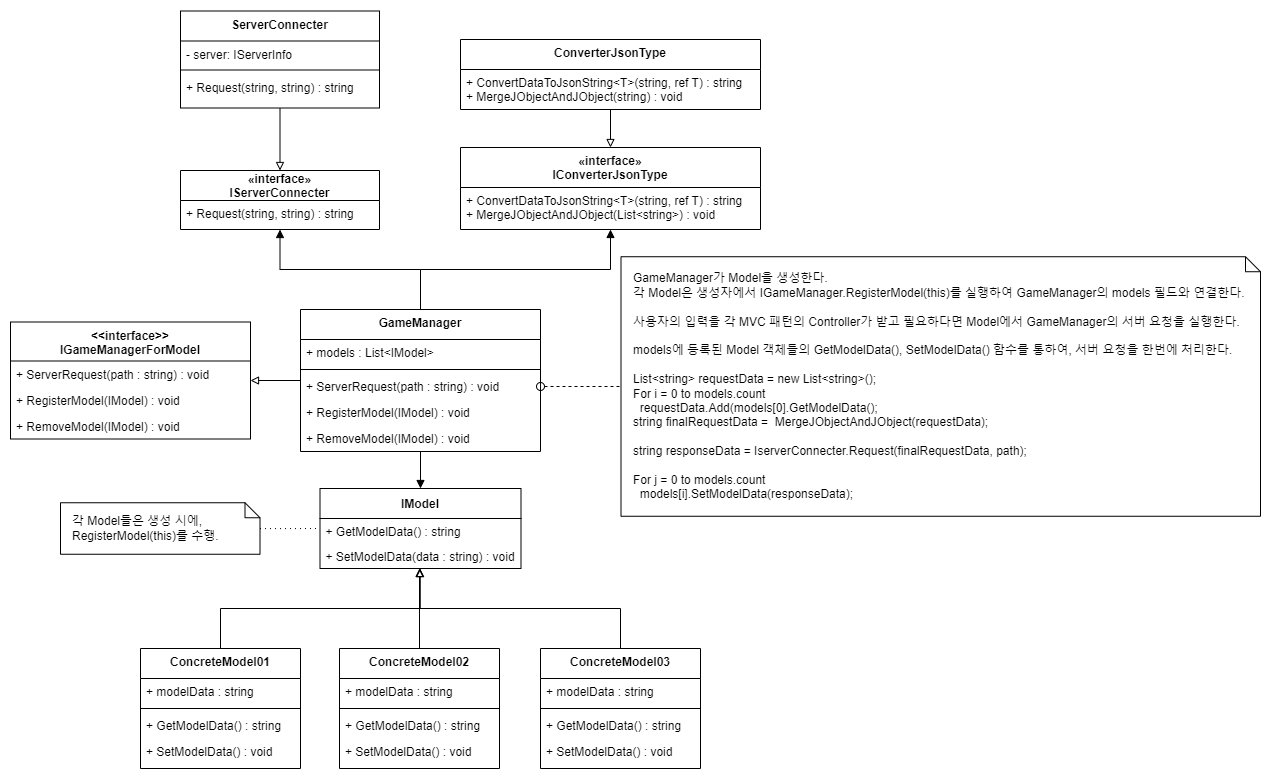

The diagram above was exported from draw.io. Its source (the exported page's mxGraphModel, read from the mxfile embedded in the PNG):
<mxGraphModel dx="2981" dy="1015" grid="1" gridSize="10" guides="1" tooltips="1" connect="1" arrows="1" fold="1" page="1" pageScale="1" pageWidth="827" pageHeight="1169" math="0" shadow="0">
  <root>
    <mxCell id="0" />
    <mxCell id="1" parent="0" />
    <mxCell id="iDS3Rpb2HVndh15QIGsX-36" value="IModel" style="swimlane;fontStyle=1;childLayout=stackLayout;horizontal=1;startSize=30;fillColor=none;horizontalStack=0;resizeParent=1;resizeParentMax=0;resizeLast=0;collapsible=1;marginBottom=0;" parent="1" vertex="1">
      <mxGeometry x="-460.5" y="500" width="201" height="80" as="geometry" />
    </mxCell>
    <mxCell id="iDS3Rpb2HVndh15QIGsX-37" value="+ GetModelData() : string" style="text;strokeColor=none;fillColor=none;align=left;verticalAlign=top;spacingLeft=4;spacingRight=4;overflow=hidden;rotatable=0;points=[[0,0.5],[1,0.5]];portConstraint=eastwest;" parent="iDS3Rpb2HVndh15QIGsX-36" vertex="1">
      <mxGeometry y="30" width="201" height="25" as="geometry" />
    </mxCell>
    <mxCell id="iDS3Rpb2HVndh15QIGsX-38" value="+ SetModelData(data : string) : void" style="text;strokeColor=none;fillColor=none;align=left;verticalAlign=top;spacingLeft=4;spacingRight=4;overflow=hidden;rotatable=0;points=[[0,0.5],[1,0.5]];portConstraint=eastwest;" parent="iDS3Rpb2HVndh15QIGsX-36" vertex="1">
      <mxGeometry y="55" width="201" height="25" as="geometry" />
    </mxCell>
    <mxCell id="iDS3Rpb2HVndh15QIGsX-39" style="edgeStyle=orthogonalEdgeStyle;rounded=0;orthogonalLoop=1;jettySize=auto;html=1;endArrow=block;endFill=1;" parent="1" source="nuIIX_0ojOXYfeb3vrrY-22" target="iDS3Rpb2HVndh15QIGsX-36" edge="1">
      <mxGeometry relative="1" as="geometry">
        <mxPoint x="-360.00000000000045" y="472.25" as="sourcePoint" />
      </mxGeometry>
    </mxCell>
    <mxCell id="iDS3Rpb2HVndh15QIGsX-40" style="edgeStyle=orthogonalEdgeStyle;rounded=0;orthogonalLoop=1;jettySize=auto;html=1;endArrow=block;endFill=1;" parent="1" source="nuIIX_0ojOXYfeb3vrrY-22" target="iDS3Rpb2HVndh15QIGsX-49" edge="1">
      <mxGeometry relative="1" as="geometry">
        <mxPoint x="-360.00000000000045" y="333.2499999999999" as="sourcePoint" />
      </mxGeometry>
    </mxCell>
    <mxCell id="iDS3Rpb2HVndh15QIGsX-43" style="edgeStyle=orthogonalEdgeStyle;rounded=0;orthogonalLoop=1;jettySize=auto;html=1;endArrow=block;endFill=0;" parent="1" source="iDS3Rpb2HVndh15QIGsX-44" target="iDS3Rpb2HVndh15QIGsX-36" edge="1">
      <mxGeometry relative="1" as="geometry">
        <Array as="points">
          <mxPoint x="-360.5" y="540" />
        </Array>
      </mxGeometry>
    </mxCell>
    <mxCell id="iDS3Rpb2HVndh15QIGsX-44" value="ConcreteModel02" style="swimlane;fontStyle=1;align=center;verticalAlign=top;childLayout=stackLayout;horizontal=1;startSize=30;horizontalStack=0;resizeParent=1;resizeParentMax=0;resizeLast=0;collapsible=1;marginBottom=0;" parent="1" vertex="1">
      <mxGeometry x="-441" y="660" width="160" height="120" as="geometry" />
    </mxCell>
    <mxCell id="iDS3Rpb2HVndh15QIGsX-45" value="+ modelData : string" style="text;strokeColor=none;fillColor=none;align=left;verticalAlign=top;spacingLeft=4;spacingRight=4;overflow=hidden;rotatable=0;points=[[0,0.5],[1,0.5]];portConstraint=eastwest;" parent="iDS3Rpb2HVndh15QIGsX-44" vertex="1">
      <mxGeometry y="30" width="160" height="26" as="geometry" />
    </mxCell>
    <mxCell id="iDS3Rpb2HVndh15QIGsX-46" value="" style="line;strokeWidth=1;fillColor=none;align=left;verticalAlign=middle;spacingTop=-1;spacingLeft=3;spacingRight=3;rotatable=0;labelPosition=right;points=[];portConstraint=eastwest;strokeColor=inherit;" parent="iDS3Rpb2HVndh15QIGsX-44" vertex="1">
      <mxGeometry y="56" width="160" height="8" as="geometry" />
    </mxCell>
    <mxCell id="iDS3Rpb2HVndh15QIGsX-47" value="+ GetModelData() : string " style="text;strokeColor=none;fillColor=none;align=left;verticalAlign=top;spacingLeft=4;spacingRight=4;overflow=hidden;rotatable=0;points=[[0,0.5],[1,0.5]];portConstraint=eastwest;" parent="iDS3Rpb2HVndh15QIGsX-44" vertex="1">
      <mxGeometry y="64" width="160" height="26" as="geometry" />
    </mxCell>
    <mxCell id="iDS3Rpb2HVndh15QIGsX-48" value="+ SetModelData() : void" style="text;strokeColor=none;fillColor=none;align=left;verticalAlign=top;spacingLeft=4;spacingRight=4;overflow=hidden;rotatable=0;points=[[0,0.5],[1,0.5]];portConstraint=eastwest;" parent="iDS3Rpb2HVndh15QIGsX-44" vertex="1">
      <mxGeometry y="90" width="160" height="30" as="geometry" />
    </mxCell>
    <mxCell id="iDS3Rpb2HVndh15QIGsX-49" value="«interface»&#10;IServerConnecter" style="swimlane;fontStyle=1;childLayout=stackLayout;horizontal=1;startSize=30;fillColor=none;horizontalStack=0;resizeParent=1;resizeParentMax=0;resizeLast=0;collapsible=1;marginBottom=0;" parent="1" vertex="1">
      <mxGeometry x="-600" y="182" width="199" height="59" as="geometry" />
    </mxCell>
    <mxCell id="iDS3Rpb2HVndh15QIGsX-50" value="+ Request(string, string) : string" style="text;strokeColor=none;fillColor=none;align=left;verticalAlign=top;spacingLeft=4;spacingRight=4;overflow=hidden;rotatable=0;points=[[0,0.5],[1,0.5]];portConstraint=eastwest;" parent="iDS3Rpb2HVndh15QIGsX-49" vertex="1">
      <mxGeometry y="30" width="199" height="29" as="geometry" />
    </mxCell>
    <mxCell id="iDS3Rpb2HVndh15QIGsX-51" style="edgeStyle=orthogonalEdgeStyle;rounded=0;orthogonalLoop=1;jettySize=auto;html=1;endArrow=block;endFill=0;" parent="1" source="iDS3Rpb2HVndh15QIGsX-52" target="iDS3Rpb2HVndh15QIGsX-49" edge="1">
      <mxGeometry relative="1" as="geometry" />
    </mxCell>
    <mxCell id="iDS3Rpb2HVndh15QIGsX-52" value="ServerConnecter" style="swimlane;fontStyle=1;align=center;verticalAlign=top;childLayout=stackLayout;horizontal=1;startSize=30;horizontalStack=0;resizeParent=1;resizeParentMax=0;resizeLast=0;collapsible=1;marginBottom=0;" parent="1" vertex="1">
      <mxGeometry x="-600" y="22.5" width="199" height="97" as="geometry" />
    </mxCell>
    <mxCell id="iDS3Rpb2HVndh15QIGsX-53" value="- server: IServerInfo" style="text;strokeColor=none;fillColor=none;align=left;verticalAlign=top;spacingLeft=4;spacingRight=4;overflow=hidden;rotatable=0;points=[[0,0.5],[1,0.5]];portConstraint=eastwest;" parent="iDS3Rpb2HVndh15QIGsX-52" vertex="1">
      <mxGeometry y="30" width="199" height="25" as="geometry" />
    </mxCell>
    <mxCell id="iDS3Rpb2HVndh15QIGsX-54" value="" style="line;strokeWidth=1;fillColor=none;align=left;verticalAlign=middle;spacingTop=-1;spacingLeft=3;spacingRight=3;rotatable=0;labelPosition=right;points=[];portConstraint=eastwest;strokeColor=inherit;" parent="iDS3Rpb2HVndh15QIGsX-52" vertex="1">
      <mxGeometry y="55" width="199" height="8" as="geometry" />
    </mxCell>
    <mxCell id="iDS3Rpb2HVndh15QIGsX-55" value="+ Request(string, string) : string" style="text;strokeColor=none;fillColor=none;align=left;verticalAlign=top;spacingLeft=4;spacingRight=4;overflow=hidden;rotatable=0;points=[[0,0.5],[1,0.5]];portConstraint=eastwest;" parent="iDS3Rpb2HVndh15QIGsX-52" vertex="1">
      <mxGeometry y="63" width="199" height="34" as="geometry" />
    </mxCell>
    <mxCell id="iDS3Rpb2HVndh15QIGsX-56" value="" style="html=1;verticalAlign=bottom;startArrow=oval;startFill=0;endArrow=none;startSize=8;rounded=0;dashed=1;endFill=0;" parent="1" source="nuIIX_0ojOXYfeb3vrrY-25" target="nuIIX_0ojOXYfeb3vrrY-29" edge="1">
      <mxGeometry width="60" relative="1" as="geometry">
        <mxPoint x="-249.5" y="457.7499999999999" as="sourcePoint" />
        <mxPoint x="-159.5" y="398.8652897657212" as="targetPoint" />
      </mxGeometry>
    </mxCell>
    <mxCell id="iDS3Rpb2HVndh15QIGsX-58" style="edgeStyle=orthogonalEdgeStyle;rounded=0;orthogonalLoop=1;jettySize=auto;html=1;startArrow=none;startFill=0;endArrow=block;endFill=0;" parent="1" source="iDS3Rpb2HVndh15QIGsX-59" target="iDS3Rpb2HVndh15QIGsX-36" edge="1">
      <mxGeometry relative="1" as="geometry">
        <Array as="points">
          <mxPoint x="-560.5" y="620" />
          <mxPoint x="-360.5" y="620" />
        </Array>
      </mxGeometry>
    </mxCell>
    <mxCell id="iDS3Rpb2HVndh15QIGsX-59" value="ConcreteModel01" style="swimlane;fontStyle=1;align=center;verticalAlign=top;childLayout=stackLayout;horizontal=1;startSize=30;horizontalStack=0;resizeParent=1;resizeParentMax=0;resizeLast=0;collapsible=1;marginBottom=0;" parent="1" vertex="1">
      <mxGeometry x="-640" y="660" width="160" height="120" as="geometry" />
    </mxCell>
    <mxCell id="iDS3Rpb2HVndh15QIGsX-60" value="+ modelData : string" style="text;strokeColor=none;fillColor=none;align=left;verticalAlign=top;spacingLeft=4;spacingRight=4;overflow=hidden;rotatable=0;points=[[0,0.5],[1,0.5]];portConstraint=eastwest;" parent="iDS3Rpb2HVndh15QIGsX-59" vertex="1">
      <mxGeometry y="30" width="160" height="26" as="geometry" />
    </mxCell>
    <mxCell id="iDS3Rpb2HVndh15QIGsX-61" value="" style="line;strokeWidth=1;fillColor=none;align=left;verticalAlign=middle;spacingTop=-1;spacingLeft=3;spacingRight=3;rotatable=0;labelPosition=right;points=[];portConstraint=eastwest;strokeColor=inherit;" parent="iDS3Rpb2HVndh15QIGsX-59" vertex="1">
      <mxGeometry y="56" width="160" height="8" as="geometry" />
    </mxCell>
    <mxCell id="iDS3Rpb2HVndh15QIGsX-62" value="+ GetModelData() : string " style="text;strokeColor=none;fillColor=none;align=left;verticalAlign=top;spacingLeft=4;spacingRight=4;overflow=hidden;rotatable=0;points=[[0,0.5],[1,0.5]];portConstraint=eastwest;" parent="iDS3Rpb2HVndh15QIGsX-59" vertex="1">
      <mxGeometry y="64" width="160" height="26" as="geometry" />
    </mxCell>
    <mxCell id="iDS3Rpb2HVndh15QIGsX-63" value="+ SetModelData() : void" style="text;strokeColor=none;fillColor=none;align=left;verticalAlign=top;spacingLeft=4;spacingRight=4;overflow=hidden;rotatable=0;points=[[0,0.5],[1,0.5]];portConstraint=eastwest;" parent="iDS3Rpb2HVndh15QIGsX-59" vertex="1">
      <mxGeometry y="90" width="160" height="30" as="geometry" />
    </mxCell>
    <mxCell id="iDS3Rpb2HVndh15QIGsX-64" style="edgeStyle=orthogonalEdgeStyle;rounded=0;orthogonalLoop=1;jettySize=auto;html=1;startArrow=none;startFill=0;endArrow=block;endFill=0;" parent="1" source="iDS3Rpb2HVndh15QIGsX-65" target="iDS3Rpb2HVndh15QIGsX-36" edge="1">
      <mxGeometry relative="1" as="geometry">
        <Array as="points">
          <mxPoint x="-160.5" y="620" />
          <mxPoint x="-360.5" y="620" />
        </Array>
      </mxGeometry>
    </mxCell>
    <mxCell id="iDS3Rpb2HVndh15QIGsX-65" value="ConcreteModel03" style="swimlane;fontStyle=1;align=center;verticalAlign=top;childLayout=stackLayout;horizontal=1;startSize=30;horizontalStack=0;resizeParent=1;resizeParentMax=0;resizeLast=0;collapsible=1;marginBottom=0;" parent="1" vertex="1">
      <mxGeometry x="-240" y="660" width="160" height="120" as="geometry" />
    </mxCell>
    <mxCell id="iDS3Rpb2HVndh15QIGsX-66" value="+ modelData : string" style="text;strokeColor=none;fillColor=none;align=left;verticalAlign=top;spacingLeft=4;spacingRight=4;overflow=hidden;rotatable=0;points=[[0,0.5],[1,0.5]];portConstraint=eastwest;" parent="iDS3Rpb2HVndh15QIGsX-65" vertex="1">
      <mxGeometry y="30" width="160" height="26" as="geometry" />
    </mxCell>
    <mxCell id="iDS3Rpb2HVndh15QIGsX-67" value="" style="line;strokeWidth=1;fillColor=none;align=left;verticalAlign=middle;spacingTop=-1;spacingLeft=3;spacingRight=3;rotatable=0;labelPosition=right;points=[];portConstraint=eastwest;strokeColor=inherit;" parent="iDS3Rpb2HVndh15QIGsX-65" vertex="1">
      <mxGeometry y="56" width="160" height="8" as="geometry" />
    </mxCell>
    <mxCell id="iDS3Rpb2HVndh15QIGsX-68" value="+ GetModelData() : string " style="text;strokeColor=none;fillColor=none;align=left;verticalAlign=top;spacingLeft=4;spacingRight=4;overflow=hidden;rotatable=0;points=[[0,0.5],[1,0.5]];portConstraint=eastwest;" parent="iDS3Rpb2HVndh15QIGsX-65" vertex="1">
      <mxGeometry y="64" width="160" height="26" as="geometry" />
    </mxCell>
    <mxCell id="iDS3Rpb2HVndh15QIGsX-69" value="+ SetModelData() : void" style="text;strokeColor=none;fillColor=none;align=left;verticalAlign=top;spacingLeft=4;spacingRight=4;overflow=hidden;rotatable=0;points=[[0,0.5],[1,0.5]];portConstraint=eastwest;" parent="iDS3Rpb2HVndh15QIGsX-65" vertex="1">
      <mxGeometry y="90" width="160" height="30" as="geometry" />
    </mxCell>
    <mxCell id="nuIIX_0ojOXYfeb3vrrY-4" value="&lt;&lt;interface&gt;&gt;&#10;IGameManagerForModel" style="swimlane;fontStyle=1;align=center;verticalAlign=top;childLayout=stackLayout;horizontal=1;startSize=39;horizontalStack=0;resizeParent=1;resizeParentMax=0;resizeLast=0;collapsible=1;marginBottom=0;" parent="1" vertex="1">
      <mxGeometry x="-770" y="333.5" width="240" height="117" as="geometry" />
    </mxCell>
    <mxCell id="nuIIX_0ojOXYfeb3vrrY-7" value="+ ServerRequest(path : string) : void" style="text;strokeColor=none;fillColor=none;align=left;verticalAlign=top;spacingLeft=4;spacingRight=4;overflow=hidden;rotatable=0;points=[[0,0.5],[1,0.5]];portConstraint=eastwest;" parent="nuIIX_0ojOXYfeb3vrrY-4" vertex="1">
      <mxGeometry y="39" width="240" height="26" as="geometry" />
    </mxCell>
    <mxCell id="f6JXPnwxrFxcCpBya9Fn-1" value="+ RegisterModel(IModel) : void" style="text;strokeColor=none;fillColor=none;align=left;verticalAlign=top;spacingLeft=4;spacingRight=4;overflow=hidden;rotatable=0;points=[[0,0.5],[1,0.5]];portConstraint=eastwest;" parent="nuIIX_0ojOXYfeb3vrrY-4" vertex="1">
      <mxGeometry y="65" width="240" height="26" as="geometry" />
    </mxCell>
    <mxCell id="nuIIX_0ojOXYfeb3vrrY-9" value="+ RemoveModel(IModel) : void" style="text;strokeColor=none;fillColor=none;align=left;verticalAlign=top;spacingLeft=4;spacingRight=4;overflow=hidden;rotatable=0;points=[[0,0.5],[1,0.5]];portConstraint=eastwest;" parent="nuIIX_0ojOXYfeb3vrrY-4" vertex="1">
      <mxGeometry y="91" width="240" height="26" as="geometry" />
    </mxCell>
    <mxCell id="nuIIX_0ojOXYfeb3vrrY-28" style="edgeStyle=orthogonalEdgeStyle;rounded=0;orthogonalLoop=1;jettySize=auto;html=1;endArrow=block;endFill=0;" parent="1" source="nuIIX_0ojOXYfeb3vrrY-22" target="nuIIX_0ojOXYfeb3vrrY-4" edge="1">
      <mxGeometry relative="1" as="geometry" />
    </mxCell>
    <mxCell id="nuIIX_0ojOXYfeb3vrrY-38" style="edgeStyle=orthogonalEdgeStyle;rounded=0;orthogonalLoop=1;jettySize=auto;html=1;endArrow=block;endFill=1;" parent="1" source="nuIIX_0ojOXYfeb3vrrY-22" target="nuIIX_0ojOXYfeb3vrrY-30" edge="1">
      <mxGeometry relative="1" as="geometry" />
    </mxCell>
    <mxCell id="nuIIX_0ojOXYfeb3vrrY-22" value="GameManager" style="swimlane;fontStyle=1;align=center;verticalAlign=top;childLayout=stackLayout;horizontal=1;startSize=30;horizontalStack=0;resizeParent=1;resizeParentMax=0;resizeLast=0;collapsible=1;marginBottom=0;" parent="1" vertex="1">
      <mxGeometry x="-480" y="321" width="240" height="142" as="geometry" />
    </mxCell>
    <mxCell id="nuIIX_0ojOXYfeb3vrrY-23" value="+ models : List&lt;IModel&gt;" style="text;strokeColor=none;fillColor=none;align=left;verticalAlign=top;spacingLeft=4;spacingRight=4;overflow=hidden;rotatable=0;points=[[0,0.5],[1,0.5]];portConstraint=eastwest;" parent="nuIIX_0ojOXYfeb3vrrY-22" vertex="1">
      <mxGeometry y="30" width="240" height="26" as="geometry" />
    </mxCell>
    <mxCell id="nuIIX_0ojOXYfeb3vrrY-24" value="" style="line;strokeWidth=1;fillColor=none;align=left;verticalAlign=middle;spacingTop=-1;spacingLeft=3;spacingRight=3;rotatable=0;labelPosition=right;points=[];portConstraint=eastwest;strokeColor=inherit;" parent="nuIIX_0ojOXYfeb3vrrY-22" vertex="1">
      <mxGeometry y="56" width="240" height="8" as="geometry" />
    </mxCell>
    <mxCell id="nuIIX_0ojOXYfeb3vrrY-25" value="+ ServerRequest(path : string) : void" style="text;strokeColor=none;fillColor=none;align=left;verticalAlign=top;spacingLeft=4;spacingRight=4;overflow=hidden;rotatable=0;points=[[0,0.5],[1,0.5]];portConstraint=eastwest;" parent="nuIIX_0ojOXYfeb3vrrY-22" vertex="1">
      <mxGeometry y="64" width="240" height="26" as="geometry" />
    </mxCell>
    <mxCell id="nuIIX_0ojOXYfeb3vrrY-26" value="+ RegisterModel(IModel) : void" style="text;strokeColor=none;fillColor=none;align=left;verticalAlign=top;spacingLeft=4;spacingRight=4;overflow=hidden;rotatable=0;points=[[0,0.5],[1,0.5]];portConstraint=eastwest;" parent="nuIIX_0ojOXYfeb3vrrY-22" vertex="1">
      <mxGeometry y="90" width="240" height="26" as="geometry" />
    </mxCell>
    <mxCell id="2AQjISpcU7hcbt8tOddY-1" value="+ RemoveModel(IModel) : void" style="text;strokeColor=none;fillColor=none;align=left;verticalAlign=top;spacingLeft=4;spacingRight=4;overflow=hidden;rotatable=0;points=[[0,0.5],[1,0.5]];portConstraint=eastwest;" parent="nuIIX_0ojOXYfeb3vrrY-22" vertex="1">
      <mxGeometry y="116" width="240" height="26" as="geometry" />
    </mxCell>
    <mxCell id="nuIIX_0ojOXYfeb3vrrY-29" value="GameManager가 Model을 생성한다.&lt;br&gt;각 Model은 생성자에서 IGameManager.RegisterModel(this)를 실행하여&amp;nbsp;GameManager의 models 필드와 연결한다.&lt;br&gt;&lt;br&gt;사용자의 입력을 각 MVC 패턴의 Controller가 받고 필요하다면 Model에서 GameManager의 서버 요청을 실행한다.&lt;br&gt;&lt;br&gt;models에 등록된 Model 객체들의 GetModelData(), SetModelData() 함수를 통하여, 서버 요청을 한번에 처리한다.&lt;br&gt;&lt;br&gt;List&amp;lt;string&amp;gt; requestData = new List&amp;lt;string&amp;gt;();&lt;br&gt;For i = 0 to models.count&lt;br&gt;&amp;nbsp; requestData.Add(models[0].GetModelData();&lt;br&gt;string finalRequestData =&amp;nbsp; MergeJObjectAndJObject(requestData);&lt;br&gt;&lt;br&gt;string responseData = IserverConnecter.Request(finalRequestData, path);&lt;br&gt;&lt;br&gt;For j = 0 to models.count&lt;br&gt;&amp;nbsp; models[i].SetModelData(responseData);" style="shape=note;size=15;align=left;spacingLeft=10;html=1;whiteSpace=wrap;rounded=0;glass=0;strokeColor=default;fontFamily=Helvetica;fontSize=12;fontColor=default;fillColor=default;" parent="1" vertex="1">
      <mxGeometry x="-159.5" y="268.23" width="639.5" height="259.53" as="geometry" />
    </mxCell>
    <mxCell id="nuIIX_0ojOXYfeb3vrrY-30" value="«interface»&#10;IConverterJsonType" style="swimlane;fontStyle=1;childLayout=stackLayout;horizontal=1;startSize=40;fillColor=none;horizontalStack=0;resizeParent=1;resizeParentMax=0;resizeLast=0;collapsible=1;marginBottom=0;" parent="1" vertex="1">
      <mxGeometry x="-320" y="159" width="300" height="82" as="geometry" />
    </mxCell>
    <mxCell id="nuIIX_0ojOXYfeb3vrrY-31" value="+ ConvertDataToJsonString&lt;T&gt;(string, ref T) : string&#10;+ MergeJObjectAndJObject(List&lt;string&gt;) : void" style="text;strokeColor=none;fillColor=none;align=left;verticalAlign=top;spacingLeft=4;spacingRight=4;overflow=hidden;rotatable=0;points=[[0,0.5],[1,0.5]];portConstraint=eastwest;" parent="nuIIX_0ojOXYfeb3vrrY-30" vertex="1">
      <mxGeometry y="40" width="300" height="42" as="geometry" />
    </mxCell>
    <mxCell id="nuIIX_0ojOXYfeb3vrrY-32" style="edgeStyle=orthogonalEdgeStyle;rounded=0;orthogonalLoop=1;jettySize=auto;html=1;endArrow=block;endFill=0;" parent="1" source="nuIIX_0ojOXYfeb3vrrY-33" target="nuIIX_0ojOXYfeb3vrrY-30" edge="1">
      <mxGeometry relative="1" as="geometry" />
    </mxCell>
    <mxCell id="nuIIX_0ojOXYfeb3vrrY-33" value="ConverterJsonType" style="swimlane;fontStyle=1;align=center;verticalAlign=top;childLayout=stackLayout;horizontal=1;startSize=30;horizontalStack=0;resizeParent=1;resizeParentMax=0;resizeLast=0;collapsible=1;marginBottom=0;" parent="1" vertex="1">
      <mxGeometry x="-320" y="51" width="300" height="70" as="geometry" />
    </mxCell>
    <mxCell id="nuIIX_0ojOXYfeb3vrrY-34" value="+ ConvertDataToJsonString&lt;T&gt;(string, ref T) : string&#10;+ MergeJObjectAndJObject(string) : void" style="text;strokeColor=none;fillColor=none;align=left;verticalAlign=top;spacingLeft=4;spacingRight=4;overflow=hidden;rotatable=0;points=[[0,0.5],[1,0.5]];portConstraint=eastwest;" parent="nuIIX_0ojOXYfeb3vrrY-33" vertex="1">
      <mxGeometry y="30" width="300" height="40" as="geometry" />
    </mxCell>
    <mxCell id="nuIIX_0ojOXYfeb3vrrY-36" style="edgeStyle=orthogonalEdgeStyle;rounded=0;orthogonalLoop=1;jettySize=auto;html=1;endArrow=none;endFill=0;dashed=1;dashPattern=1 4;" parent="1" source="nuIIX_0ojOXYfeb3vrrY-35" target="iDS3Rpb2HVndh15QIGsX-36" edge="1">
      <mxGeometry relative="1" as="geometry" />
    </mxCell>
    <mxCell id="nuIIX_0ojOXYfeb3vrrY-35" value="각 Model들은 생성 시에,&lt;br&gt;RegisterModel(this)를 수행." style="shape=note;size=15;align=left;spacingLeft=10;html=1;whiteSpace=wrap;rounded=0;glass=0;strokeColor=default;fontFamily=Helvetica;fontSize=12;fontColor=default;fillColor=default;" parent="1" vertex="1">
      <mxGeometry x="-720" y="514.25" width="199.5" height="51.5" as="geometry" />
    </mxCell>
  </root>
</mxGraphModel>